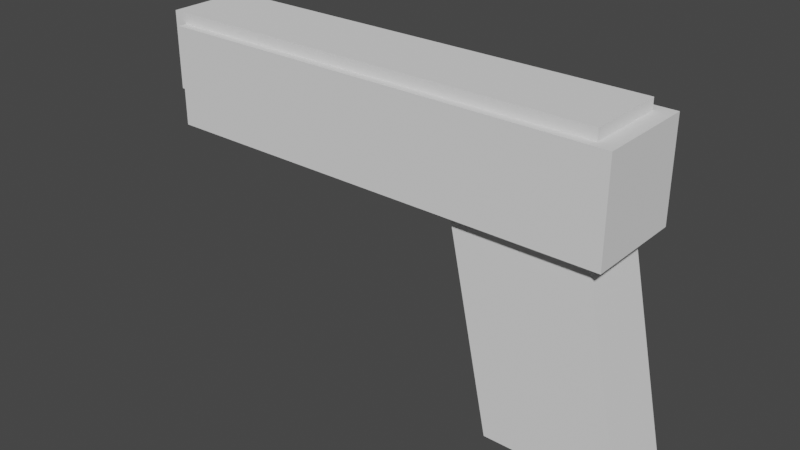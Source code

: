 # Source: Pistol.blend  (saved by Blender 3.0.42; exported with 4.5.12 LTS)
import bpy
from mathutils import Matrix  # noqa: F401  (used for matrix-valued properties, if any)

bpy.ops.wm.read_factory_settings(use_empty=True)
scene = bpy.context.scene
scene.name = 'Scene'

# ---- collections
col_collection = bpy.data.collections.new('Collection'); scene.collection.children.link(col_collection)

# ---- world
world_world = bpy.data.worlds.new('World'); scene.world = world_world
world_world.use_nodes = True; world_world.node_tree.nodes.clear()
_N = world_world.node_tree.nodes; _L = world_world.node_tree.links
n0 = _N.new('ShaderNodeOutputWorld'); n0.name = 'World Output'; n0.location = (300, 300)
n1 = _N.new('ShaderNodeBackground'); n1.name = 'Background'; n1.location = (10, 300)
n1.inputs[0].default_value = (0.05088, 0.05088, 0.05088, 1.0)
_L.new(n1.outputs[0], n0.inputs[0])
n0.is_active_output = True
world_world.color = (0.05088, 0.05088, 0.05088)
world_world.use_sun_shadow = False
world_world.sun_shadow_jitter_overblur = 0.0

# ---- meshes
me_cube_001 = bpy.data.meshes.new('Cube.001')
me_cube_001.from_pydata([(-1.75, -0.3885, -0.4631), (-1.75, -0.3885, 0.3003), (-1.75, 0.3885, -0.4631), (-1.75, 0.3885, 0.3003), (1.82, -0.3885, -0.4631), (1.82, -0.3885, 0.3003), (1.82, 0.3885, -0.4631), (1.82, 0.3885, 0.3003)], [], [(0, 1, 3, 2), (2, 3, 7, 6), (6, 7, 5, 4), (4, 5, 1, 0), (2, 6, 4, 0), (7, 3, 1, 5)])
_uv = me_cube_001.uv_layers.new(name='UVMap')
_uv.uv.foreach_set('vector', [0.375, 0.0, 0.625, 0.0, 0.625, 0.25, 0.375, 0.25, 0.375, 0.25, 0.625, 0.25, 0.625, 0.5, 0.375, 0.5, 0.375, 0.5, 0.625, 0.5, 0.625, 0.75, 0.375, 0.75, 0.375, 0.75, 0.625, 0.75, 0.625, 1.0, 0.375, 1.0, 0.125, 0.5, 0.375, 0.5, 0.375, 0.75, 0.125, 0.75, 0.625, 0.5, 0.875, 0.5, 0.875, 0.75, 0.625, 0.75])
me_cube_001.use_remesh_fix_poles = True
me_cube_001.use_remesh_preserve_attributes = False
me_cube_001.update()
me_cube_002 = bpy.data.meshes.new('Cube.002')
me_cube_002.from_pydata([(-1.852, -0.3019, -0.3003), (-1.852, -0.3019, 0.3003), (-1.852, 0.3243, -0.3003), (-1.852, 0.3243, 0.3003), (1.689, -0.3019, -0.3003), (1.689, -0.3019, 0.3003), (1.689, 0.3243, -0.3003), (1.689, 0.3243, 0.3003)], [], [(0, 1, 3, 2), (2, 3, 7, 6), (6, 7, 5, 4), (4, 5, 1, 0), (2, 6, 4, 0), (7, 3, 1, 5)])
_uv = me_cube_002.uv_layers.new(name='UVMap')
_uv.uv.foreach_set('vector', [0.375, 0.0, 0.625, 0.0, 0.625, 0.25, 0.375, 0.25, 0.375, 0.25, 0.625, 0.25, 0.625, 0.5, 0.375, 0.5, 0.375, 0.5, 0.625, 0.5, 0.625, 0.75, 0.375, 0.75, 0.375, 0.75, 0.625, 0.75, 0.625, 1.0, 0.375, 1.0, 0.125, 0.5, 0.375, 0.5, 0.375, 0.75, 0.125, 0.75, 0.625, 0.5, 0.875, 0.5, 0.875, 0.75, 0.625, 0.75])
me_cube_002.use_remesh_fix_poles = True
me_cube_002.use_remesh_preserve_attributes = False
me_cube_002.update()
me_cube_003 = bpy.data.meshes.new('Cube.003')
me_cube_003.from_pydata([(-0.1849, -0.1359, -0.1668), (-0.1849, -0.1359, 0.1431), (-0.1849, 0.1359, -0.1668), (-0.1849, 0.1359, 0.1431), (0.2479, -0.1359, -0.1668), (0.2479, -0.1359, 0.1431), (0.2479, 0.1359, -0.1668), (0.2479, 0.1359, 0.1431)], [], [(0, 1, 3, 2), (2, 3, 7, 6), (6, 7, 5, 4), (4, 5, 1, 0), (2, 6, 4, 0), (7, 3, 1, 5)])
_uv = me_cube_003.uv_layers.new(name='UVMap')
_uv.uv.foreach_set('vector', [0.375, 0.0, 0.625, 0.0, 0.625, 0.25, 0.375, 0.25, 0.375, 0.25, 0.625, 0.25, 0.625, 0.5, 0.375, 0.5, 0.375, 0.5, 0.625, 0.5, 0.625, 0.75, 0.375, 0.75, 0.375, 0.75, 0.625, 0.75, 0.625, 1.0, 0.375, 1.0, 0.125, 0.5, 0.375, 0.5, 0.375, 0.75, 0.125, 0.75, 0.625, 0.5, 0.875, 0.5, 0.875, 0.75, 0.625, 0.75])
me_cube_003.use_remesh_fix_poles = True
me_cube_003.use_remesh_preserve_attributes = False
me_cube_003.update()
me_cube_004 = bpy.data.meshes.new('Cube.004')
me_cube_004.from_pydata([(-0.6647, -0.2103, -0.9454), (-0.3067, -0.2103, 0.7617), (-0.6647, 0.1964, -0.9454), (-0.3067, 0.1964, 0.7617), (-0.04421, -0.2103, -0.9454), (0.3138, -0.2103, 0.7617), (-0.04421, 0.1964, -0.9454), (0.3138, 0.1964, 0.7617)], [], [(0, 1, 3, 2), (2, 3, 7, 6), (6, 7, 5, 4), (4, 5, 1, 0), (2, 6, 4, 0), (7, 3, 1, 5)])
_uv = me_cube_004.uv_layers.new(name='UVMap')
_uv.uv.foreach_set('vector', [0.375, 0.0, 0.625, 0.0, 0.625, 0.25, 0.375, 0.25, 0.375, 0.25, 0.625, 0.25, 0.625, 0.5, 0.375, 0.5, 0.375, 0.5, 0.625, 0.5, 0.625, 0.75, 0.375, 0.75, 0.375, 0.75, 0.625, 0.75, 0.625, 1.0, 0.375, 1.0, 0.125, 0.5, 0.375, 0.5, 0.375, 0.75, 0.125, 0.75, 0.625, 0.5, 0.875, 0.5, 0.875, 0.75, 0.625, 0.75])
me_cube_004.use_remesh_fix_poles = True
me_cube_004.use_remesh_preserve_attributes = False
me_cube_004.update()
me_cube_005 = bpy.data.meshes.new('Cube.005')
me_cube_005.from_pydata([(-0.6743, -0.2764, -0.9454), (-0.3331, -0.2764, 0.6828), (-0.6743, 0.2764, -0.9454), (-0.3331, 0.2764, 0.6828), (0.3567, -0.2764, -0.9454), (0.698, -0.2764, 0.6828), (0.3567, 0.2764, -0.9454), (0.698, 0.2764, 0.6828)], [], [(0, 1, 3, 2), (2, 3, 7, 6), (6, 7, 5, 4), (4, 5, 1, 0), (2, 6, 4, 0), (7, 3, 1, 5)])
_uv = me_cube_005.uv_layers.new(name='UVMap')
_uv.uv.foreach_set('vector', [0.375, 0.0, 0.625, 0.0, 0.625, 0.25, 0.375, 0.25, 0.375, 0.25, 0.625, 0.25, 0.625, 0.5, 0.375, 0.5, 0.375, 0.5, 0.625, 0.5, 0.625, 0.75, 0.375, 0.75, 0.375, 0.75, 0.625, 0.75, 0.625, 1.0, 0.375, 1.0, 0.125, 0.5, 0.375, 0.5, 0.375, 0.75, 0.125, 0.75, 0.625, 0.5, 0.875, 0.5, 0.875, 0.75, 0.625, 0.75])
me_cube_005.use_remesh_fix_poles = True
me_cube_005.use_remesh_preserve_attributes = False
me_cube_005.update()

# ---- objects
ob_barrel = bpy.data.objects.new('Barrel', me_cube_001)
ob_slide = bpy.data.objects.new('Slide', me_cube_002)
ob_muzzle = bpy.data.objects.new('Muzzle', me_cube_003)
ob_magazine = bpy.data.objects.new('Magazine', me_cube_004)
ob_grip = bpy.data.objects.new('Grip', me_cube_005)

# ---- transforms, parenting, visibility, modifiers, constraints
ob_barrel.location = (0.008113, -7.105e-15, 0.7088)
ob_barrel.rotation_euler = (-3.142, -0.0, 0.0)
ob_slide.location = (0.008113, -7.105e-15, 0.9558)
ob_slide.rotation_euler = (-3.142, -0.0, 0.0)
ob_muzzle.location = (-1.75, -0.01077, 0.971)
ob_muzzle.rotation_euler = (8.742e-08, -0.0, 3.142)
ob_magazine.location = (1.325, 0.0, -0.5368)
ob_magazine.rotation_euler = (3.142, -0.0, 0.0)
ob_grip.location = (1.325, 0.0, -0.5368)
ob_grip.rotation_euler = (3.142, -0.0, 0.0)

# ---- collection membership
col_collection.objects.link(ob_barrel)
col_collection.objects.link(ob_slide)
col_collection.objects.link(ob_muzzle)
col_collection.objects.link(ob_magazine)
col_collection.objects.link(ob_grip)

# ---- scene / render settings (as saved in the file)
scene.frame_start = 1; scene.frame_end = 250; scene.frame_set(1)
scene.render.engine = 'BLENDER_EEVEE_NEXT'
scene.cycles.sampling_pattern = 'TABULATED_SOBOL'
scene.cycles.use_light_tree = False
scene.view_settings.view_transform = 'Filmic'
bpy.context.view_layer.update()

# ---- added for rendering (the .blend has no active camera and no usable light): camera, sun
cam_auto = bpy.data.cameras.new('AutoCamera')
cam_auto.lens = 50.0
cam_auto.sensor_width = 36.0
cam_auto.clip_end = 1000.0
ob_auto_camera = bpy.data.objects.new('AutoCamera', cam_auto)
scene.collection.objects.link(ob_auto_camera)
ob_auto_camera.location = (4.47883, -5.35936, 3.55165)
ob_auto_camera.rotation_euler = (1.09748, -7.21219e-08, 0.694738)
scene.camera = ob_auto_camera
light_auto_sun = bpy.data.lights.new('AutoSun', 'SUN')
light_auto_sun.energy = 3.0
light_auto_sun.angle = 0.0523599
ob_auto_sun = bpy.data.objects.new('AutoSun', light_auto_sun)
scene.collection.objects.link(ob_auto_sun)
ob_auto_sun.rotation_euler = (0.872665, 0.174533, 0.523599)
bpy.context.view_layer.update()
